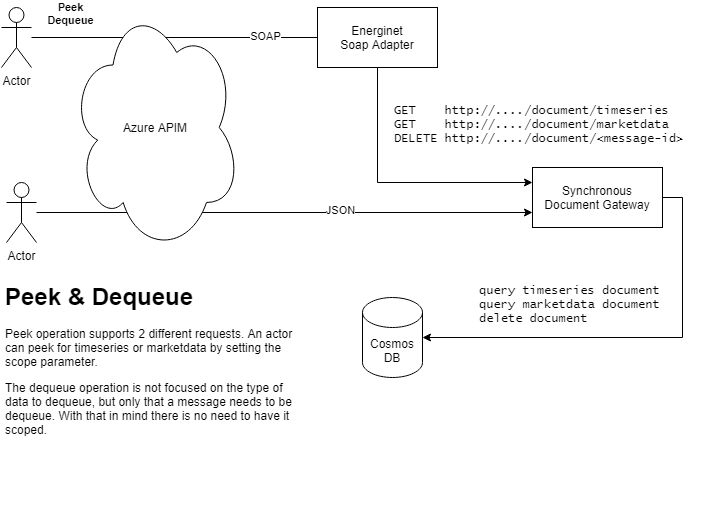

The diagram above was exported from draw.io. Its source (the exported page's mxGraphModel, read from the mxfile embedded in the PNG):
<mxGraphModel dx="1374" dy="790" grid="1" gridSize="10" guides="1" tooltips="1" connect="1" arrows="1" fold="1" page="1" pageScale="1" pageWidth="827" pageHeight="1169" background="#ffffff" math="0" shadow="0">
  <root>
    <mxCell id="4h8P3ZvMjW_9hHr6KO7v-0" />
    <mxCell id="4h8P3ZvMjW_9hHr6KO7v-1" parent="4h8P3ZvMjW_9hHr6KO7v-0" />
    <mxCell id="BXoU7azYhjv7s97x51fW-0" style="edgeStyle=orthogonalEdgeStyle;rounded=0;orthogonalLoop=1;jettySize=auto;html=1;exitX=1;exitY=0.5;exitDx=0;exitDy=0;entryX=1;entryY=0.5;entryDx=0;entryDy=0;entryPerimeter=0;startArrow=none;startFill=0;fontFamily=Helvetica;" parent="4h8P3ZvMjW_9hHr6KO7v-1" source="BXoU7azYhjv7s97x51fW-1" target="BXoU7azYhjv7s97x51fW-10" edge="1">
      <mxGeometry relative="1" as="geometry" />
    </mxCell>
    <mxCell id="BXoU7azYhjv7s97x51fW-1" value="Synchronous Document Gateway" style="rounded=0;whiteSpace=wrap;html=1;" parent="4h8P3ZvMjW_9hHr6KO7v-1" vertex="1">
      <mxGeometry x="570" y="280" width="130" height="60" as="geometry" />
    </mxCell>
    <mxCell id="BXoU7azYhjv7s97x51fW-2" style="edgeStyle=orthogonalEdgeStyle;rounded=0;orthogonalLoop=1;jettySize=auto;html=1;exitX=0.5;exitY=1;exitDx=0;exitDy=0;entryX=0;entryY=0.25;entryDx=0;entryDy=0;" parent="4h8P3ZvMjW_9hHr6KO7v-1" source="BXoU7azYhjv7s97x51fW-4" target="BXoU7azYhjv7s97x51fW-1" edge="1">
      <mxGeometry relative="1" as="geometry" />
    </mxCell>
    <mxCell id="BXoU7azYhjv7s97x51fW-3" value="Peek&lt;br&gt;Dequeue" style="edgeLabel;html=1;align=center;verticalAlign=middle;resizable=0;points=[];fontStyle=1" parent="BXoU7azYhjv7s97x51fW-2" vertex="1" connectable="0">
      <mxGeometry x="0.0481" y="3" relative="1" as="geometry">
        <mxPoint x="-334" y="-167" as="offset" />
      </mxGeometry>
    </mxCell>
    <mxCell id="BXoU7azYhjv7s97x51fW-4" value="Energinet&lt;br&gt;Soap Adapter" style="rounded=0;whiteSpace=wrap;html=1;" parent="4h8P3ZvMjW_9hHr6KO7v-1" vertex="1">
      <mxGeometry x="355" y="120" width="120" height="60" as="geometry" />
    </mxCell>
    <mxCell id="2" style="edgeStyle=orthogonalEdgeStyle;rounded=0;orthogonalLoop=1;jettySize=auto;html=1;entryX=0;entryY=0.5;entryDx=0;entryDy=0;startArrow=none;startFill=0;endArrow=none;endFill=0;" edge="1" parent="4h8P3ZvMjW_9hHr6KO7v-1" source="BXoU7azYhjv7s97x51fW-6" target="BXoU7azYhjv7s97x51fW-4">
      <mxGeometry relative="1" as="geometry" />
    </mxCell>
    <mxCell id="4" value="SOAP" style="edgeLabel;html=1;align=center;verticalAlign=middle;resizable=0;points=[];" vertex="1" connectable="0" parent="2">
      <mxGeometry x="0.6294" y="2" relative="1" as="geometry">
        <mxPoint as="offset" />
      </mxGeometry>
    </mxCell>
    <mxCell id="BXoU7azYhjv7s97x51fW-6" value="Actor" style="shape=umlActor;verticalLabelPosition=bottom;verticalAlign=top;html=1;outlineConnect=0;" parent="4h8P3ZvMjW_9hHr6KO7v-1" vertex="1">
      <mxGeometry x="39" y="120" width="30" height="60" as="geometry" />
    </mxCell>
    <mxCell id="BXoU7azYhjv7s97x51fW-9" value="GET&amp;nbsp; &amp;nbsp; http://..../document/timeseries&lt;br&gt;GET&amp;nbsp; &amp;nbsp; http://..../document/marketdata&lt;br&gt;DELETE http://..../document/&amp;lt;message-id&amp;gt;" style="text;html=1;strokeColor=none;fillColor=none;align=left;verticalAlign=top;whiteSpace=wrap;rounded=0;horizontal=1;fontFamily=Lucida Console;" parent="4h8P3ZvMjW_9hHr6KO7v-1" vertex="1">
      <mxGeometry x="430" y="210" width="325" height="60" as="geometry" />
    </mxCell>
    <mxCell id="BXoU7azYhjv7s97x51fW-10" value="Cosmos&lt;br&gt;DB" style="shape=cylinder3;whiteSpace=wrap;html=1;boundedLbl=1;backgroundOutline=1;size=15;fontFamily=Helvetica;align=center;" parent="4h8P3ZvMjW_9hHr6KO7v-1" vertex="1">
      <mxGeometry x="400" y="410" width="60" height="80" as="geometry" />
    </mxCell>
    <mxCell id="BXoU7azYhjv7s97x51fW-11" value="&lt;h1&gt;Peek &amp;amp; Dequeue&lt;/h1&gt;&lt;p&gt;Peek operation supports 2 different requests. An actor can peek for timeseries or marketdata by setting the scope parameter.&lt;/p&gt;&lt;p&gt;The dequeue operation is not focused on the type of data to dequeue, but only that a message needs to be dequeue. With that in mind there is no need to have it scoped.&lt;/p&gt;" style="text;html=1;strokeColor=none;fillColor=none;spacing=5;spacingTop=-20;whiteSpace=wrap;overflow=hidden;rounded=0;fontFamily=Helvetica;align=left;" parent="4h8P3ZvMjW_9hHr6KO7v-1" vertex="1">
      <mxGeometry x="38" y="390" width="310" height="230" as="geometry" />
    </mxCell>
    <mxCell id="xGgAh06w4i-Y702zBJl7-4" value="query timeseries document&lt;br&gt;query marketdata&amp;nbsp;document&lt;br&gt;delete document" style="text;html=1;strokeColor=none;fillColor=none;align=left;verticalAlign=top;whiteSpace=wrap;rounded=0;horizontal=1;fontFamily=Lucida Console;" parent="4h8P3ZvMjW_9hHr6KO7v-1" vertex="1">
      <mxGeometry x="515" y="390" width="185" height="60" as="geometry" />
    </mxCell>
    <mxCell id="1" style="edgeStyle=orthogonalEdgeStyle;rounded=0;orthogonalLoop=1;jettySize=auto;html=1;entryX=0;entryY=0.75;entryDx=0;entryDy=0;startArrow=none;startFill=0;endArrow=classic;endFill=1;" edge="1" parent="4h8P3ZvMjW_9hHr6KO7v-1" source="0" target="BXoU7azYhjv7s97x51fW-1">
      <mxGeometry relative="1" as="geometry" />
    </mxCell>
    <mxCell id="3" value="JSON" style="edgeLabel;html=1;align=center;verticalAlign=middle;resizable=0;points=[];" vertex="1" connectable="0" parent="1">
      <mxGeometry x="0.2218" y="3" relative="1" as="geometry">
        <mxPoint as="offset" />
      </mxGeometry>
    </mxCell>
    <mxCell id="0" value="Actor" style="shape=umlActor;verticalLabelPosition=bottom;verticalAlign=top;html=1;outlineConnect=0;" vertex="1" parent="4h8P3ZvMjW_9hHr6KO7v-1">
      <mxGeometry x="44" y="295" width="30" height="60" as="geometry" />
    </mxCell>
    <mxCell id="BXoU7azYhjv7s97x51fW-8" value="Azure APIM" style="ellipse;shape=cloud;whiteSpace=wrap;html=1;" parent="4h8P3ZvMjW_9hHr6KO7v-1" vertex="1">
      <mxGeometry x="108" y="115" width="170" height="250" as="geometry" />
    </mxCell>
  </root>
</mxGraphModel>